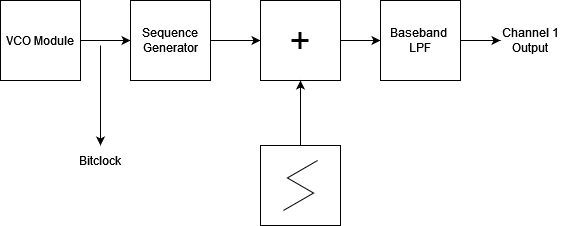

The diagram above was exported from draw.io. Its source (the exported page's mxGraphModel, read from the mxfile embedded in the PNG):
<mxGraphModel dx="1290" dy="531" grid="1" gridSize="10" guides="1" tooltips="1" connect="1" arrows="1" fold="1" page="1" pageScale="1" pageWidth="1100" pageHeight="850" math="0" shadow="0">
  <root>
    <mxCell id="0" />
    <mxCell id="1" parent="0" />
    <mxCell id="Mti9i3355KVzFxP7luMw-6" style="edgeStyle=orthogonalEdgeStyle;rounded=0;orthogonalLoop=1;jettySize=auto;html=1;exitX=1;exitY=0.5;exitDx=0;exitDy=0;entryX=0;entryY=0.5;entryDx=0;entryDy=0;" edge="1" parent="1" source="Mti9i3355KVzFxP7luMw-1" target="Mti9i3355KVzFxP7luMw-2">
      <mxGeometry relative="1" as="geometry" />
    </mxCell>
    <mxCell id="Mti9i3355KVzFxP7luMw-1" value="VCO Module" style="whiteSpace=wrap;html=1;aspect=fixed;" vertex="1" parent="1">
      <mxGeometry x="240" y="235" width="80" height="80" as="geometry" />
    </mxCell>
    <mxCell id="Mti9i3355KVzFxP7luMw-7" style="edgeStyle=orthogonalEdgeStyle;rounded=0;orthogonalLoop=1;jettySize=auto;html=1;exitX=1;exitY=0.5;exitDx=0;exitDy=0;entryX=0;entryY=0.5;entryDx=0;entryDy=0;" edge="1" parent="1" source="Mti9i3355KVzFxP7luMw-2" target="Mti9i3355KVzFxP7luMw-3">
      <mxGeometry relative="1" as="geometry" />
    </mxCell>
    <mxCell id="Mti9i3355KVzFxP7luMw-2" value="Sequence Generator" style="whiteSpace=wrap;html=1;aspect=fixed;" vertex="1" parent="1">
      <mxGeometry x="370" y="235" width="80" height="80" as="geometry" />
    </mxCell>
    <mxCell id="Mti9i3355KVzFxP7luMw-8" style="edgeStyle=orthogonalEdgeStyle;rounded=0;orthogonalLoop=1;jettySize=auto;html=1;exitX=1;exitY=0.5;exitDx=0;exitDy=0;entryX=0;entryY=0.5;entryDx=0;entryDy=0;" edge="1" parent="1" source="Mti9i3355KVzFxP7luMw-3" target="Mti9i3355KVzFxP7luMw-4">
      <mxGeometry relative="1" as="geometry" />
    </mxCell>
    <mxCell id="Mti9i3355KVzFxP7luMw-3" value="&lt;font style=&quot;font-size: 36px;&quot;&gt;+&lt;/font&gt;" style="whiteSpace=wrap;html=1;aspect=fixed;" vertex="1" parent="1">
      <mxGeometry x="500" y="235" width="80" height="80" as="geometry" />
    </mxCell>
    <mxCell id="Mti9i3355KVzFxP7luMw-15" style="edgeStyle=orthogonalEdgeStyle;rounded=0;orthogonalLoop=1;jettySize=auto;html=1;exitX=1;exitY=0.5;exitDx=0;exitDy=0;entryX=0;entryY=0.5;entryDx=0;entryDy=0;" edge="1" parent="1" source="Mti9i3355KVzFxP7luMw-4" target="Mti9i3355KVzFxP7luMw-14">
      <mxGeometry relative="1" as="geometry" />
    </mxCell>
    <mxCell id="Mti9i3355KVzFxP7luMw-4" value="&lt;div&gt;Baseband&amp;nbsp;&lt;/div&gt;&lt;div&gt;LPF&lt;/div&gt;" style="whiteSpace=wrap;html=1;aspect=fixed;" vertex="1" parent="1">
      <mxGeometry x="620" y="235" width="80" height="80" as="geometry" />
    </mxCell>
    <mxCell id="Mti9i3355KVzFxP7luMw-9" style="edgeStyle=orthogonalEdgeStyle;rounded=0;orthogonalLoop=1;jettySize=auto;html=1;exitX=0.5;exitY=0;exitDx=0;exitDy=0;entryX=0.5;entryY=1;entryDx=0;entryDy=0;" edge="1" parent="1" source="Mti9i3355KVzFxP7luMw-5" target="Mti9i3355KVzFxP7luMw-3">
      <mxGeometry relative="1" as="geometry" />
    </mxCell>
    <mxCell id="Mti9i3355KVzFxP7luMw-5" value="" style="whiteSpace=wrap;html=1;aspect=fixed;" vertex="1" parent="1">
      <mxGeometry x="500" y="380" width="80" height="80" as="geometry" />
    </mxCell>
    <mxCell id="Mti9i3355KVzFxP7luMw-10" value="" style="edgeStyle=isometricEdgeStyle;endArrow=none;html=1;rounded=0;" edge="1" parent="1">
      <mxGeometry width="50" height="100" relative="1" as="geometry">
        <mxPoint x="522.9" y="445" as="sourcePoint" />
        <mxPoint x="557.1" y="395" as="targetPoint" />
      </mxGeometry>
    </mxCell>
    <mxCell id="Mti9i3355KVzFxP7luMw-11" value="" style="endArrow=classic;html=1;rounded=0;" edge="1" parent="1">
      <mxGeometry width="50" height="50" relative="1" as="geometry">
        <mxPoint x="340" y="280" as="sourcePoint" />
        <mxPoint x="340" y="380" as="targetPoint" />
      </mxGeometry>
    </mxCell>
    <mxCell id="Mti9i3355KVzFxP7luMw-13" value="Bitclock" style="text;html=1;align=center;verticalAlign=middle;whiteSpace=wrap;rounded=0;" vertex="1" parent="1">
      <mxGeometry x="310" y="380" width="60" height="30" as="geometry" />
    </mxCell>
    <mxCell id="Mti9i3355KVzFxP7luMw-14" value="Channel 1 Output" style="text;html=1;align=center;verticalAlign=middle;whiteSpace=wrap;rounded=0;" vertex="1" parent="1">
      <mxGeometry x="740" y="260" width="60" height="30" as="geometry" />
    </mxCell>
  </root>
</mxGraphModel>